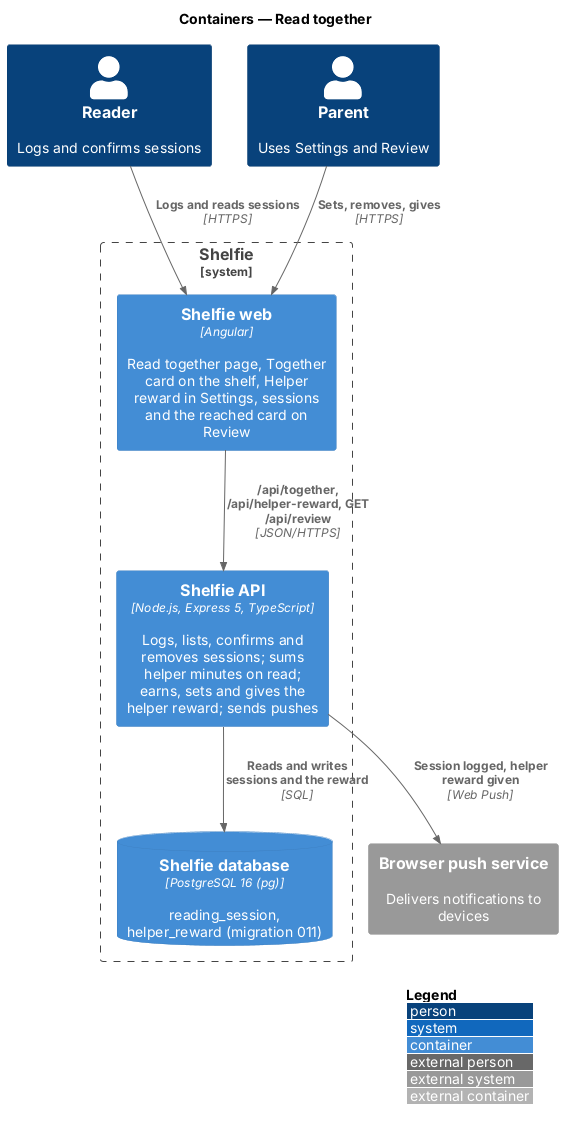

The diagram above was rendered by PlantUML. Its source (embedded in the PNG):
@startuml
!include <C4/C4_Container>
LAYOUT_WITH_LEGEND()
title Containers — Read together

Person(reader, "Reader", "Logs and confirms sessions")
Person(grownUp, "Parent", "Uses Settings and Review")
System_Boundary(shelfie, "Shelfie") {
  Container(web, "Shelfie web", "Angular", "Read together page, Together card on the shelf, Helper reward in Settings, sessions and the reached card on Review")
  Container(api, "Shelfie API", "Node.js, Express 5, TypeScript", "Logs, lists, confirms and removes sessions; sums helper minutes on read; earns, sets and gives the helper reward; sends pushes")
  ContainerDb(db, "Shelfie database", "PostgreSQL 16 (pg)", "reading_session, helper_reward (migration 011)")
}
System_Ext(push, "Browser push service", "Delivers notifications to devices")
Rel(reader, web, "Logs and reads sessions", "HTTPS")
Rel(grownUp, web, "Sets, removes, gives", "HTTPS")
Rel(web, api, "/api/together, /api/helper-reward, GET /api/review", "JSON/HTTPS")
Rel(api, db, "Reads and writes sessions and the reward", "SQL")
Rel(api, push, "Session logged, helper reward given", "Web Push")
@enduml